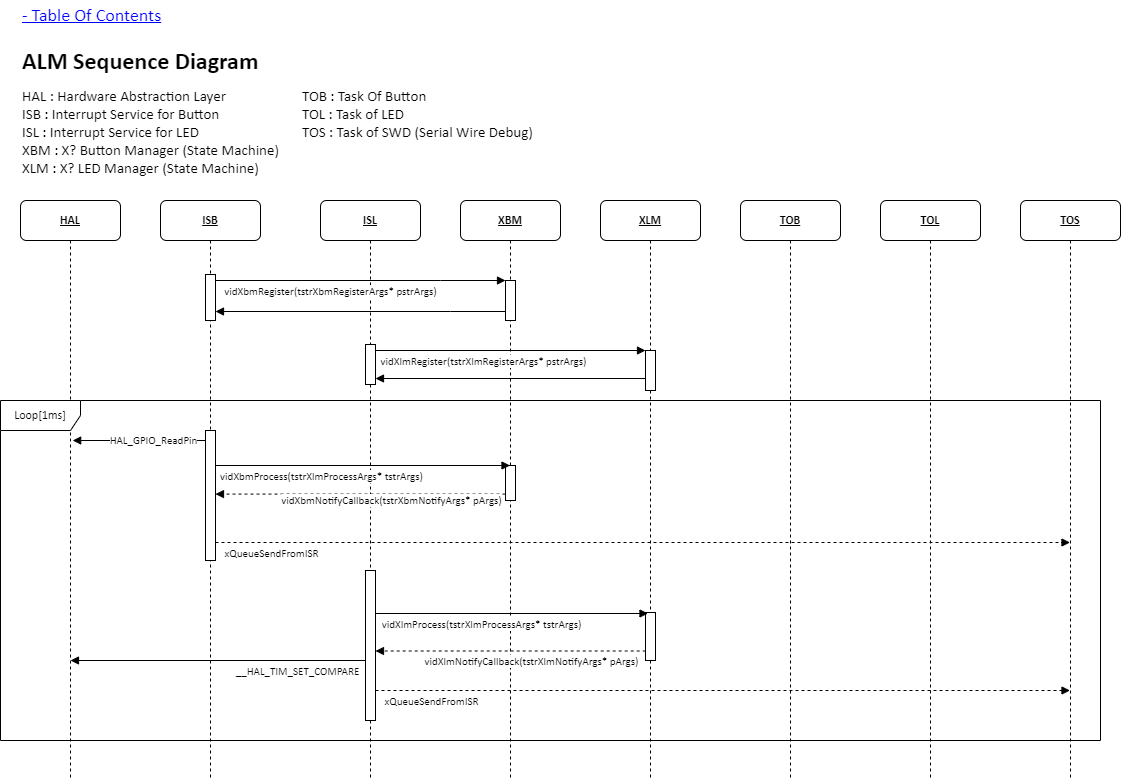

The diagram above was exported from draw.io. Its source (the exported page's mxGraphModel, read from the mxfile embedded in the PNG):
<mxGraphModel dx="1674" dy="844" grid="1" gridSize="10" guides="1" tooltips="1" connect="1" arrows="1" fold="1" page="1" pageScale="1" pageWidth="1654" pageHeight="1169" math="0" shadow="0">
  <root>
    <mxCell id="0" />
    <mxCell id="1" parent="0" />
    <mxCell id="Shw-agXYc_y_KMMv-yzz-1" value="ISB" style="shape=umlLifeline;perimeter=lifelinePerimeter;whiteSpace=wrap;html=1;container=1;collapsible=0;recursiveResize=0;outlineConnect=0;rounded=1;shadow=0;comic=0;labelBackgroundColor=none;strokeWidth=1;fontFamily=Calibri;fontSize=12;align=center;fontStyle=5" parent="1" vertex="1">
      <mxGeometry x="180" y="200" width="100" height="580" as="geometry" />
    </mxCell>
    <mxCell id="Shw-agXYc_y_KMMv-yzz-3" value="ISL" style="shape=umlLifeline;perimeter=lifelinePerimeter;whiteSpace=wrap;html=1;container=1;collapsible=0;recursiveResize=0;outlineConnect=0;rounded=1;shadow=0;comic=0;labelBackgroundColor=none;strokeWidth=1;fontFamily=Calibri;fontSize=12;align=center;fontStyle=5" parent="1" vertex="1">
      <mxGeometry x="340" y="200" width="100" height="580" as="geometry" />
    </mxCell>
    <mxCell id="Shw-agXYc_y_KMMv-yzz-5" value="XBM" style="shape=umlLifeline;perimeter=lifelinePerimeter;whiteSpace=wrap;html=1;container=1;collapsible=0;recursiveResize=0;outlineConnect=0;rounded=1;shadow=0;comic=0;labelBackgroundColor=none;strokeWidth=1;fontFamily=Calibri;fontSize=12;align=center;fontStyle=5" parent="1" vertex="1">
      <mxGeometry x="480" y="200" width="100" height="580" as="geometry" />
    </mxCell>
    <mxCell id="yTEsguZcnPH_H5hIy5N2-1" value="" style="html=1;verticalAlign=bottom;labelBackgroundColor=none;endArrow=block;endFill=1;rounded=0;fontFamily=Calibri;" parent="Shw-agXYc_y_KMMv-yzz-5" target="yTEsguZcnPH_H5hIy5N2-22" edge="1">
      <mxGeometry width="160" relative="1" as="geometry">
        <mxPoint x="-89.94999999999999" y="150" as="sourcePoint" />
        <mxPoint x="185" y="150" as="targetPoint" />
      </mxGeometry>
    </mxCell>
    <mxCell id="yTEsguZcnPH_H5hIy5N2-2" value="vidXlmRegister(tstrXlmRegisterArgs* pstrArgs)" style="edgeLabel;html=1;align=center;verticalAlign=middle;resizable=0;points=[];fontFamily=Calibri;" parent="yTEsguZcnPH_H5hIy5N2-1" vertex="1" connectable="0">
      <mxGeometry x="-0.1605" y="-1" relative="1" as="geometry">
        <mxPoint x="-3" y="9" as="offset" />
      </mxGeometry>
    </mxCell>
    <mxCell id="Ags9-rbwhvTClrwKzRWO-3" value="" style="html=1;points=[[0,0,0,0,5],[0,1,0,0,-5],[1,0,0,0,5],[1,1,0,0,-5]];perimeter=orthogonalPerimeter;outlineConnect=0;targetShapes=umlLifeline;portConstraint=eastwest;newEdgeStyle={&quot;curved&quot;:0,&quot;rounded&quot;:0};fontFamily=Calibri;" parent="Shw-agXYc_y_KMMv-yzz-5" vertex="1">
      <mxGeometry x="45" y="265" width="10" height="35" as="geometry" />
    </mxCell>
    <mxCell id="Shw-agXYc_y_KMMv-yzz-6" value="XLM" style="shape=umlLifeline;perimeter=lifelinePerimeter;whiteSpace=wrap;html=1;container=1;collapsible=0;recursiveResize=0;outlineConnect=0;rounded=1;shadow=0;comic=0;labelBackgroundColor=none;strokeWidth=1;fontFamily=Calibri;fontSize=12;align=center;fontStyle=5" parent="1" vertex="1">
      <mxGeometry x="620" y="200" width="100" height="580" as="geometry" />
    </mxCell>
    <mxCell id="Shw-agXYc_y_KMMv-yzz-7" value="TOB" style="shape=umlLifeline;perimeter=lifelinePerimeter;whiteSpace=wrap;html=1;container=1;collapsible=0;recursiveResize=0;outlineConnect=0;rounded=1;shadow=0;comic=0;labelBackgroundColor=none;strokeWidth=1;fontFamily=Calibri;fontSize=12;align=center;fontStyle=5" parent="1" vertex="1">
      <mxGeometry x="760" y="200" width="100" height="580" as="geometry" />
    </mxCell>
    <mxCell id="Shw-agXYc_y_KMMv-yzz-8" value="TOL" style="shape=umlLifeline;perimeter=lifelinePerimeter;whiteSpace=wrap;html=1;container=1;collapsible=0;recursiveResize=0;outlineConnect=0;rounded=1;shadow=0;comic=0;labelBackgroundColor=none;strokeWidth=1;fontFamily=Calibri;fontSize=12;align=center;fontStyle=5" parent="1" vertex="1">
      <mxGeometry x="900" y="200" width="100" height="580" as="geometry" />
    </mxCell>
    <mxCell id="Shw-agXYc_y_KMMv-yzz-9" value="HAL" style="shape=umlLifeline;perimeter=lifelinePerimeter;whiteSpace=wrap;html=1;container=1;collapsible=0;recursiveResize=0;outlineConnect=0;rounded=1;shadow=0;comic=0;labelBackgroundColor=none;strokeWidth=1;fontFamily=Calibri;fontSize=12;align=center;fontStyle=5" parent="1" vertex="1">
      <mxGeometry x="40" y="200" width="100" height="580" as="geometry" />
    </mxCell>
    <mxCell id="uG0XgLL_0JFcI8AbS3GI-1" value="" style="html=1;verticalAlign=bottom;labelBackgroundColor=none;endArrow=block;endFill=1;rounded=0;exitX=-0.25;exitY=0.259;exitDx=0;exitDy=0;exitPerimeter=0;fontFamily=Calibri;" parent="Shw-agXYc_y_KMMv-yzz-9" edge="1">
      <mxGeometry width="160" relative="1" as="geometry">
        <mxPoint x="185" y="239.99999999999994" as="sourcePoint" />
        <mxPoint x="52.16666666666674" y="239.99999999999994" as="targetPoint" />
      </mxGeometry>
    </mxCell>
    <mxCell id="uG0XgLL_0JFcI8AbS3GI-2" value="HAL_GPIO_ReadPin" style="edgeLabel;html=1;align=center;verticalAlign=middle;resizable=0;points=[];fontFamily=Calibri;" parent="uG0XgLL_0JFcI8AbS3GI-1" vertex="1" connectable="0">
      <mxGeometry x="-0.1605" y="-1" relative="1" as="geometry">
        <mxPoint x="3" as="offset" />
      </mxGeometry>
    </mxCell>
    <mxCell id="Shw-agXYc_y_KMMv-yzz-38" value="TOS" style="shape=umlLifeline;perimeter=lifelinePerimeter;whiteSpace=wrap;html=1;container=1;collapsible=0;recursiveResize=0;outlineConnect=0;rounded=1;shadow=0;comic=0;labelBackgroundColor=none;strokeWidth=1;fontFamily=Calibri;fontSize=12;align=center;fontStyle=5" parent="1" vertex="1">
      <mxGeometry x="1040" y="200" width="100" height="580" as="geometry" />
    </mxCell>
    <mxCell id="r4VSVXNMNF1-bbyohXld-4" value="&lt;h1 style=&quot;margin-top: 0px;&quot;&gt;ALM Sequence Diagram&lt;/h1&gt;&lt;p&gt;&lt;br&gt;&lt;/p&gt;&lt;p&gt;&lt;br&gt;&lt;/p&gt;" style="text;html=1;whiteSpace=wrap;overflow=hidden;rounded=0;fontFamily=Calibri;" parent="1" vertex="1">
      <mxGeometry x="40" y="40" width="420" height="50" as="geometry" />
    </mxCell>
    <mxCell id="yTEsguZcnPH_H5hIy5N2-9" value="" style="html=1;points=[[0,0,0,0,5],[0,1,0,0,-5],[1,0,0,0,5],[1,1,0,0,-5]];perimeter=orthogonalPerimeter;outlineConnect=0;targetShapes=umlLifeline;portConstraint=eastwest;newEdgeStyle={&quot;curved&quot;:0,&quot;rounded&quot;:0};fontFamily=Calibri;" parent="1" vertex="1">
      <mxGeometry x="385" y="344" width="10" height="40" as="geometry" />
    </mxCell>
    <mxCell id="yTEsguZcnPH_H5hIy5N2-14" value="" style="html=1;verticalAlign=bottom;labelBackgroundColor=none;endArrow=block;endFill=1;rounded=0;fontFamily=Calibri;entryX=1;entryY=1;entryDx=0;entryDy=-5;entryPerimeter=0;" parent="1" edge="1">
      <mxGeometry width="160" relative="1" as="geometry">
        <mxPoint x="529.5" y="311" as="sourcePoint" />
        <mxPoint x="235" y="311" as="targetPoint" />
        <Array as="points">
          <mxPoint x="470" y="311" />
        </Array>
      </mxGeometry>
    </mxCell>
    <mxCell id="yTEsguZcnPH_H5hIy5N2-16" value="" style="html=1;points=[[0,0,0,0,5],[0,1,0,0,-5],[1,0,0,0,5],[1,1,0,0,-5]];perimeter=orthogonalPerimeter;outlineConnect=0;targetShapes=umlLifeline;portConstraint=eastwest;newEdgeStyle={&quot;curved&quot;:0,&quot;rounded&quot;:0};fontFamily=Calibri;" parent="1" vertex="1">
      <mxGeometry x="525" y="280" width="10" height="40" as="geometry" />
    </mxCell>
    <mxCell id="yTEsguZcnPH_H5hIy5N2-17" value="" style="html=1;verticalAlign=bottom;labelBackgroundColor=none;endArrow=block;endFill=1;rounded=0;fontFamily=Calibri;" parent="1" target="yTEsguZcnPH_H5hIy5N2-16" edge="1">
      <mxGeometry width="160" relative="1" as="geometry">
        <mxPoint x="230" y="280" as="sourcePoint" />
        <mxPoint x="520" y="280" as="targetPoint" />
        <Array as="points">
          <mxPoint x="460" y="280" />
        </Array>
      </mxGeometry>
    </mxCell>
    <mxCell id="yTEsguZcnPH_H5hIy5N2-18" value="vidXbmRegister(tstrXbmRegisterArgs* pstrArgs)" style="edgeLabel;html=1;align=center;verticalAlign=middle;resizable=0;points=[];fontFamily=Calibri;" parent="yTEsguZcnPH_H5hIy5N2-17" vertex="1" connectable="0">
      <mxGeometry x="-0.1605" y="-1" relative="1" as="geometry">
        <mxPoint x="-5" y="9" as="offset" />
      </mxGeometry>
    </mxCell>
    <mxCell id="yTEsguZcnPH_H5hIy5N2-19" value="" style="html=1;points=[[0,0,0,0,5],[0,1,0,0,-5],[1,0,0,0,5],[1,1,0,0,-5]];perimeter=orthogonalPerimeter;outlineConnect=0;targetShapes=umlLifeline;portConstraint=eastwest;newEdgeStyle={&quot;curved&quot;:0,&quot;rounded&quot;:0};fontFamily=Calibri;" parent="1" vertex="1">
      <mxGeometry x="225" y="274" width="10" height="46" as="geometry" />
    </mxCell>
    <mxCell id="yTEsguZcnPH_H5hIy5N2-22" value="" style="html=1;points=[[0,0,0,0,5],[0,1,0,0,-5],[1,0,0,0,5],[1,1,0,0,-5]];perimeter=orthogonalPerimeter;outlineConnect=0;targetShapes=umlLifeline;portConstraint=eastwest;newEdgeStyle={&quot;curved&quot;:0,&quot;rounded&quot;:0};fontFamily=Calibri;" parent="1" vertex="1">
      <mxGeometry x="665" y="350" width="10" height="40" as="geometry" />
    </mxCell>
    <mxCell id="Ags9-rbwhvTClrwKzRWO-1" value="" style="html=1;verticalAlign=bottom;labelBackgroundColor=none;endArrow=block;endFill=1;rounded=0;fontFamily=Calibri;" parent="1" edge="1">
      <mxGeometry width="160" relative="1" as="geometry">
        <mxPoint x="229.66666666666674" y="465" as="sourcePoint" />
        <mxPoint x="529.5000000000002" y="465" as="targetPoint" />
      </mxGeometry>
    </mxCell>
    <mxCell id="Ags9-rbwhvTClrwKzRWO-2" value="vidXbmProcess(tstrXlmProcessArgs* tstrArgs)" style="edgeLabel;html=1;align=center;verticalAlign=middle;resizable=0;points=[];fontFamily=Calibri;" parent="Ags9-rbwhvTClrwKzRWO-1" vertex="1" connectable="0">
      <mxGeometry x="-0.1605" y="-1" relative="1" as="geometry">
        <mxPoint x="-15" y="9" as="offset" />
      </mxGeometry>
    </mxCell>
    <mxCell id="Ags9-rbwhvTClrwKzRWO-4" value="" style="html=1;points=[[0,0,0,0,5],[0,1,0,0,-5],[1,0,0,0,5],[1,1,0,0,-5]];perimeter=orthogonalPerimeter;outlineConnect=0;targetShapes=umlLifeline;portConstraint=eastwest;newEdgeStyle={&quot;curved&quot;:0,&quot;rounded&quot;:0};fontFamily=Calibri;" parent="1" vertex="1">
      <mxGeometry x="225" y="430" width="10" height="130" as="geometry" />
    </mxCell>
    <mxCell id="lXjMAHNZZll0vfd9k_KZ-1" value="" style="html=1;verticalAlign=bottom;labelBackgroundColor=none;endArrow=block;endFill=1;rounded=0;dashed=1;fontFamily=Calibri;" parent="1" edge="1">
      <mxGeometry width="160" relative="1" as="geometry">
        <mxPoint x="525" y="493.58" as="sourcePoint" />
        <mxPoint x="235" y="493.58" as="targetPoint" />
      </mxGeometry>
    </mxCell>
    <mxCell id="lXjMAHNZZll0vfd9k_KZ-2" value="vidXbmNotifyCallback(tstrXbmNotifyArgs* pArgs)" style="edgeLabel;html=1;align=center;verticalAlign=middle;resizable=0;points=[];fontFamily=Calibri;" parent="lXjMAHNZZll0vfd9k_KZ-1" vertex="1" connectable="0">
      <mxGeometry x="-0.1605" y="-1" relative="1" as="geometry">
        <mxPoint x="7" y="7" as="offset" />
      </mxGeometry>
    </mxCell>
    <mxCell id="-VrO_dmVif6u81C9c0Am-3" value="" style="html=1;verticalAlign=bottom;labelBackgroundColor=none;endArrow=block;endFill=1;rounded=0;fontFamily=Calibri;" parent="1" target="yTEsguZcnPH_H5hIy5N2-9" edge="1">
      <mxGeometry width="160" relative="1" as="geometry">
        <mxPoint x="665" y="378" as="sourcePoint" />
        <mxPoint x="390.02380952380963" y="378" as="targetPoint" />
      </mxGeometry>
    </mxCell>
    <mxCell id="9C-UTcRPpzyKJZOCW3uc-1" value="" style="html=1;verticalAlign=bottom;labelBackgroundColor=none;endArrow=block;endFill=1;rounded=0;dashed=1;fontFamily=Calibri;" parent="1" edge="1">
      <mxGeometry width="160" relative="1" as="geometry">
        <mxPoint x="665.19" y="650.5" as="sourcePoint" />
        <mxPoint x="395.00034482758605" y="650.5" as="targetPoint" />
      </mxGeometry>
    </mxCell>
    <mxCell id="9C-UTcRPpzyKJZOCW3uc-2" value="vidXlmNotifyCallback(tstrXlmNotifyArgs* pArgs)" style="edgeLabel;html=1;align=center;verticalAlign=middle;resizable=0;points=[];fontFamily=Calibri;" parent="9C-UTcRPpzyKJZOCW3uc-1" vertex="1" connectable="0">
      <mxGeometry x="-0.1605" y="-1" relative="1" as="geometry">
        <mxPoint x="-2" y="11" as="offset" />
      </mxGeometry>
    </mxCell>
    <mxCell id="9C-UTcRPpzyKJZOCW3uc-12" value="" style="html=1;verticalAlign=bottom;labelBackgroundColor=none;endArrow=block;endFill=1;rounded=0;exitX=0.985;exitY=0.923;exitDx=0;exitDy=0;exitPerimeter=0;dashed=1;fontFamily=Calibri;" parent="1" edge="1">
      <mxGeometry width="160" relative="1" as="geometry">
        <mxPoint x="394.9999999999999" y="690" as="sourcePoint" />
        <mxPoint x="1089.5" y="690" as="targetPoint" />
      </mxGeometry>
    </mxCell>
    <mxCell id="9C-UTcRPpzyKJZOCW3uc-13" value="xQueueSendFromISR" style="edgeLabel;html=1;align=center;verticalAlign=middle;resizable=0;points=[];fontFamily=Calibri;" parent="9C-UTcRPpzyKJZOCW3uc-12" vertex="1" connectable="0">
      <mxGeometry x="-0.1605" y="-1" relative="1" as="geometry">
        <mxPoint x="-237" y="9" as="offset" />
      </mxGeometry>
    </mxCell>
    <mxCell id="9C-UTcRPpzyKJZOCW3uc-14" value="Loop[1ms]" style="shape=umlFrame;whiteSpace=wrap;html=1;pointerEvents=0;width=80;height=30;fontFamily=Calibri;" parent="1" vertex="1">
      <mxGeometry x="20" y="400" width="1100" height="340" as="geometry" />
    </mxCell>
    <mxCell id="_c2i6fOdkYnZuMsys6Z0-1" value="&lt;span style=&quot;font-size: 15px;&quot;&gt;HAL : Hardware Abstraction Layer&lt;/span&gt;&lt;div style=&quot;font-size: 15px;&quot;&gt;&lt;span style=&quot;font-size: 15px;&quot;&gt;ISB : Interrupt Service for Button&lt;/span&gt;&lt;/div&gt;&lt;div style=&quot;font-size: 15px;&quot;&gt;&lt;div style=&quot;font-size: 15px;&quot;&gt;&lt;span style=&quot;font-size: 15px;&quot;&gt;ISL : Interrupt Service for LED&lt;/span&gt;&lt;/div&gt;&lt;div style=&quot;font-size: 15px;&quot;&gt;&lt;span style=&quot;font-size: 15px;&quot;&gt;XBM : X? Button Manager (State Machine)&lt;/span&gt;&lt;/div&gt;&lt;div style=&quot;font-size: 15px;&quot;&gt;&lt;span style=&quot;font-size: 15px;&quot;&gt;XLM : X? LED Manager&amp;nbsp;&lt;/span&gt;(State Machine)&lt;/div&gt;&lt;/div&gt;&lt;div style=&quot;font-size: 15px;&quot;&gt;&lt;span style=&quot;font-size: 15px;&quot;&gt;&lt;br style=&quot;font-size: 15px;&quot;&gt;&lt;/span&gt;&lt;/div&gt;" style="text;html=1;align=left;verticalAlign=top;whiteSpace=wrap;rounded=0;fontFamily=Calibri;labelBackgroundColor=default;fontSize=15;" parent="1" vertex="1">
      <mxGeometry x="40" y="80" width="260" height="110" as="geometry" />
    </mxCell>
    <mxCell id="_c2i6fOdkYnZuMsys6Z0-2" value="&lt;div style=&quot;font-size: 15px;&quot;&gt;&lt;span style=&quot;font-size: 15px;&quot;&gt;TOB : Task Of Button&lt;/span&gt;&lt;/div&gt;&lt;div style=&quot;font-size: 15px;&quot;&gt;TOL : Task of LED&lt;br&gt;&lt;/div&gt;&lt;div style=&quot;font-size: 15px;&quot;&gt;&lt;div&gt;TOS : Task of SWD (Serial Wire Debug)&lt;/div&gt;&lt;/div&gt;" style="text;html=1;align=left;verticalAlign=top;whiteSpace=wrap;rounded=0;fontFamily=Calibri;labelBackgroundColor=default;fontSize=15;" parent="1" vertex="1">
      <mxGeometry x="320" y="80" width="260" height="70" as="geometry" />
    </mxCell>
    <UserObject label="- Table Of Contents" link="data:page/id,uyasw3Yiyek08_nCWmJ0" id="26DFyky51-Ws2lK6yh97-1">
      <mxCell style="text;html=1;align=left;verticalAlign=middle;whiteSpace=wrap;rounded=0;fontStyle=4;fontFamily=Calibri;fontSize=18;fontColor=#0000FF;" parent="1" vertex="1">
        <mxGeometry x="40" width="240" height="30" as="geometry" />
      </mxCell>
    </UserObject>
    <mxCell id="_6Jvb4LX9HXLp2qtUY4A-1" value="" style="html=1;points=[[0,0,0,0,5],[0,1,0,0,-5],[1,0,0,0,5],[1,1,0,0,-5]];perimeter=orthogonalPerimeter;outlineConnect=0;targetShapes=umlLifeline;portConstraint=eastwest;newEdgeStyle={&quot;curved&quot;:0,&quot;rounded&quot;:0};fontFamily=Calibri;" parent="1" vertex="1">
      <mxGeometry x="665" y="612" width="10" height="48" as="geometry" />
    </mxCell>
    <mxCell id="ZHMIRdhSkG6c9vZgzyL2-2" value="" style="html=1;verticalAlign=bottom;labelBackgroundColor=none;endArrow=block;endFill=1;rounded=0;fontFamily=Calibri;" parent="1" edge="1">
      <mxGeometry width="160" relative="1" as="geometry">
        <mxPoint x="392.5" y="613" as="sourcePoint" />
        <mxPoint x="667.5" y="613" as="targetPoint" />
      </mxGeometry>
    </mxCell>
    <mxCell id="ZHMIRdhSkG6c9vZgzyL2-3" value="vidXlmProcess(tstrXlmProcessArgs* tstrArgs)" style="edgeLabel;html=1;align=center;verticalAlign=middle;resizable=0;points=[];fontFamily=Calibri;" parent="ZHMIRdhSkG6c9vZgzyL2-2" vertex="1" connectable="0">
      <mxGeometry x="-0.1605" y="-1" relative="1" as="geometry">
        <mxPoint x="-7" y="9" as="offset" />
      </mxGeometry>
    </mxCell>
    <mxCell id="ZHMIRdhSkG6c9vZgzyL2-4" value="" style="html=1;points=[[0,0,0,0,5],[0,1,0,0,-5],[1,0,0,0,5],[1,1,0,0,-5]];perimeter=orthogonalPerimeter;outlineConnect=0;targetShapes=umlLifeline;portConstraint=eastwest;newEdgeStyle={&quot;curved&quot;:0,&quot;rounded&quot;:0};fontFamily=Calibri;" parent="1" vertex="1">
      <mxGeometry x="385" y="570" width="10" height="150" as="geometry" />
    </mxCell>
    <mxCell id="Mc66L7NZQcDprwnBAOw3-1" value="" style="html=1;verticalAlign=bottom;labelBackgroundColor=none;endArrow=block;endFill=1;rounded=0;dashed=1;fontFamily=Calibri;" edge="1" parent="1">
      <mxGeometry width="160" relative="1" as="geometry">
        <mxPoint x="235" y="542" as="sourcePoint" />
        <mxPoint x="1089.5" y="542" as="targetPoint" />
      </mxGeometry>
    </mxCell>
    <mxCell id="Mc66L7NZQcDprwnBAOw3-2" value="xQueueSendFromISR" style="edgeLabel;html=1;align=center;verticalAlign=middle;resizable=0;points=[];fontFamily=Calibri;" vertex="1" connectable="0" parent="Mc66L7NZQcDprwnBAOw3-1">
      <mxGeometry x="-0.1605" y="-1" relative="1" as="geometry">
        <mxPoint x="-304" y="9" as="offset" />
      </mxGeometry>
    </mxCell>
    <mxCell id="3U7uSO99pRSLPfZtopAT-1" value="" style="html=1;verticalAlign=bottom;labelBackgroundColor=none;endArrow=block;endFill=1;rounded=0;fontFamily=Calibri;" edge="1" parent="1" source="ZHMIRdhSkG6c9vZgzyL2-4">
      <mxGeometry width="160" relative="1" as="geometry">
        <mxPoint x="222.83" y="660" as="sourcePoint" />
        <mxPoint x="89.99666666666674" y="660" as="targetPoint" />
      </mxGeometry>
    </mxCell>
    <mxCell id="3U7uSO99pRSLPfZtopAT-2" value="__HAL_TIM_SET_COMPARE" style="edgeLabel;html=1;align=center;verticalAlign=middle;resizable=0;points=[];fontFamily=Calibri;" vertex="1" connectable="0" parent="3U7uSO99pRSLPfZtopAT-1">
      <mxGeometry x="-0.1605" y="-1" relative="1" as="geometry">
        <mxPoint x="55" y="11" as="offset" />
      </mxGeometry>
    </mxCell>
  </root>
</mxGraphModel>